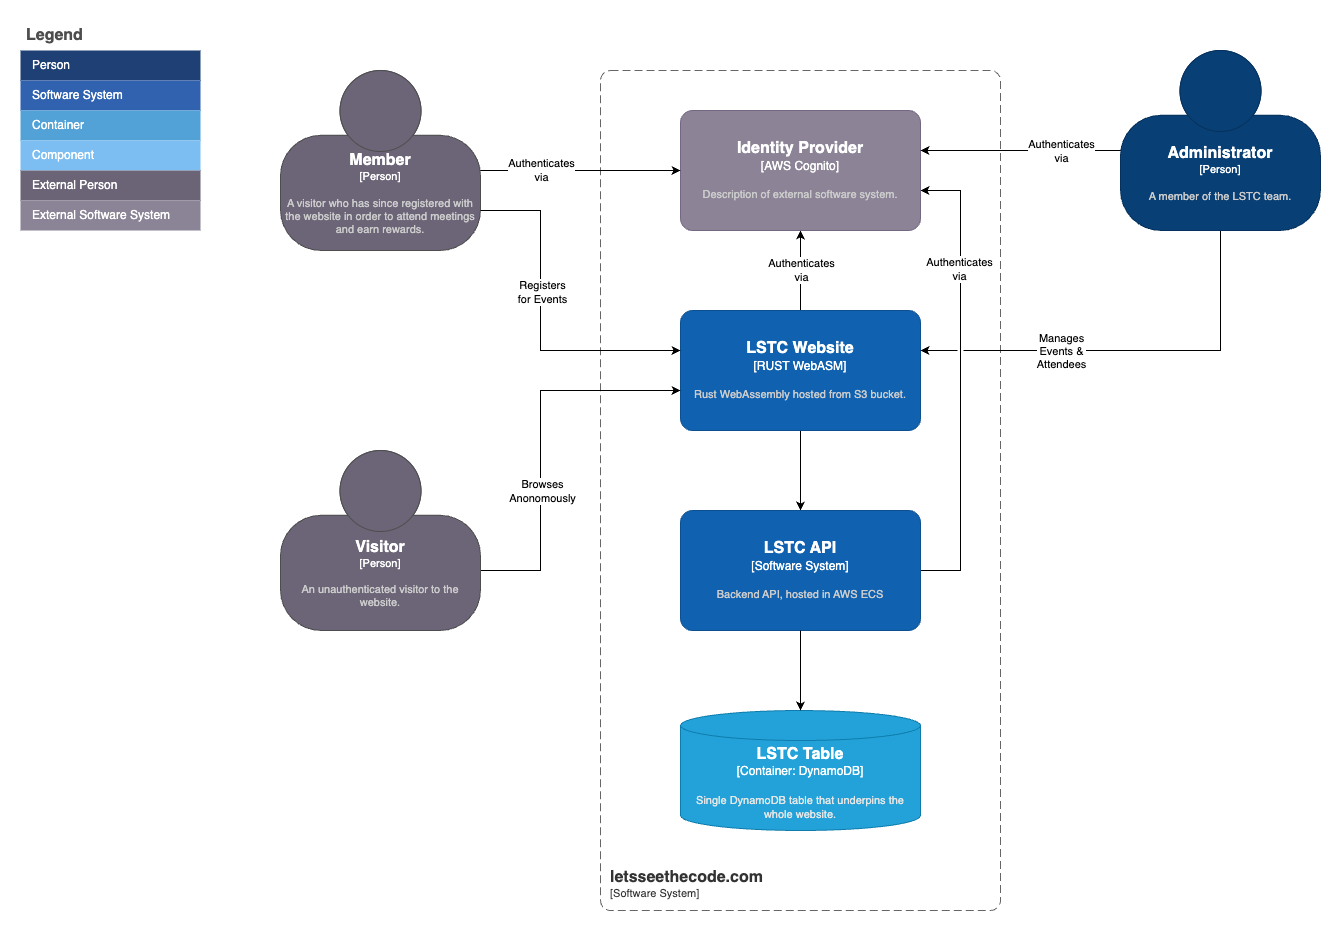

The diagram above was exported from draw.io. Its source (the exported page's mxGraphModel, read from the mxfile embedded in the PNG):
<mxGraphModel dx="2291" dy="1734" grid="1" gridSize="10" guides="1" tooltips="1" connect="1" arrows="1" fold="1" page="1" pageScale="1" pageWidth="1169" pageHeight="827" math="0" shadow="0">
  <root>
    <mxCell id="0" />
    <mxCell id="1" parent="0" />
    <object placeholders="1" c4Name="letsseethecode.com" c4Type="SystemScopeBoundary" c4Application="Software System" label="&lt;font style=&quot;font-size: 16px&quot;&gt;&lt;b&gt;&lt;div style=&quot;text-align: left&quot;&gt;%c4Name%&lt;/div&gt;&lt;/b&gt;&lt;/font&gt;&lt;div style=&quot;text-align: left&quot;&gt;[%c4Application%]&lt;/div&gt;" id="FRCarvuMjc1ZlPPhJh6M-1">
      <mxCell style="rounded=1;fontSize=11;whiteSpace=wrap;html=1;dashed=1;arcSize=20;fillColor=none;strokeColor=#666666;fontColor=#333333;labelBackgroundColor=none;align=left;verticalAlign=bottom;labelBorderColor=none;spacingTop=0;spacing=10;dashPattern=8 4;metaEdit=1;rotatable=0;perimeter=rectanglePerimeter;noLabel=0;labelPadding=0;allowArrows=0;connectable=0;expand=0;recursiveResize=0;editable=1;pointerEvents=0;absoluteArcSize=1;points=[[0.25,0,0],[0.5,0,0],[0.75,0,0],[1,0.25,0],[1,0.5,0],[1,0.75,0],[0.75,1,0],[0.5,1,0],[0.25,1,0],[0,0.75,0],[0,0.5,0],[0,0.25,0]];" vertex="1" parent="1">
        <mxGeometry x="200" y="-40" width="400" height="840" as="geometry" />
      </mxCell>
    </object>
    <mxCell id="FRCarvuMjc1ZlPPhJh6M-5" style="edgeStyle=orthogonalEdgeStyle;rounded=0;orthogonalLoop=1;jettySize=auto;html=1;jumpStyle=gap;" edge="1" parent="1" source="FRCarvuMjc1ZlPPhJh6M-2" target="FRCarvuMjc1ZlPPhJh6M-3">
      <mxGeometry relative="1" as="geometry" />
    </mxCell>
    <mxCell id="CcHhyitPXzlACJuDONRe-12" style="edgeStyle=orthogonalEdgeStyle;rounded=0;orthogonalLoop=1;jettySize=auto;html=1;jumpStyle=gap;" edge="1" parent="1" source="FRCarvuMjc1ZlPPhJh6M-2" target="FRCarvuMjc1ZlPPhJh6M-4">
      <mxGeometry relative="1" as="geometry">
        <Array as="points">
          <mxPoint x="400" y="150" />
          <mxPoint x="400" y="150" />
        </Array>
      </mxGeometry>
    </mxCell>
    <mxCell id="Wos_dJsIG_1WN2IQN5VY-1" value="Authenticates&lt;br&gt;via" style="edgeLabel;html=1;align=center;verticalAlign=middle;resizable=0;points=[];" vertex="1" connectable="0" parent="CcHhyitPXzlACJuDONRe-12">
      <mxGeometry x="0.025" relative="1" as="geometry">
        <mxPoint as="offset" />
      </mxGeometry>
    </mxCell>
    <object placeholders="1" c4Name="LSTC Website" c4Type="RUST WebASM" c4Description="Rust WebAssembly hosted from S3 bucket." label="&lt;font style=&quot;font-size: 16px&quot;&gt;&lt;b&gt;%c4Name%&lt;/b&gt;&lt;/font&gt;&lt;div&gt;[%c4Type%]&lt;/div&gt;&lt;br&gt;&lt;div&gt;&lt;font style=&quot;font-size: 11px&quot;&gt;&lt;font color=&quot;#cccccc&quot;&gt;%c4Description%&lt;/font&gt;&lt;/div&gt;" id="FRCarvuMjc1ZlPPhJh6M-2">
      <mxCell style="rounded=1;whiteSpace=wrap;html=1;labelBackgroundColor=none;fillColor=#1061B0;fontColor=#ffffff;align=center;arcSize=10;strokeColor=#0D5091;metaEdit=1;resizable=0;points=[[0.25,0,0],[0.5,0,0],[0.75,0,0],[1,0.25,0],[1,0.5,0],[1,0.75,0],[0.75,1,0],[0.5,1,0],[0.25,1,0],[0,0.75,0],[0,0.5,0],[0,0.25,0]];" vertex="1" parent="1">
        <mxGeometry x="280" y="200" width="240" height="120" as="geometry" />
      </mxCell>
    </object>
    <mxCell id="FRCarvuMjc1ZlPPhJh6M-6" style="edgeStyle=orthogonalEdgeStyle;rounded=0;orthogonalLoop=1;jettySize=auto;html=1;jumpStyle=gap;" edge="1" parent="1" source="FRCarvuMjc1ZlPPhJh6M-3" target="FRCarvuMjc1ZlPPhJh6M-4">
      <mxGeometry relative="1" as="geometry">
        <Array as="points">
          <mxPoint x="560" y="460" />
          <mxPoint x="560" y="80" />
        </Array>
      </mxGeometry>
    </mxCell>
    <mxCell id="Wos_dJsIG_1WN2IQN5VY-2" value="Authenticates&lt;br&gt;via" style="edgeLabel;html=1;align=center;verticalAlign=middle;resizable=0;points=[];" vertex="1" connectable="0" parent="FRCarvuMjc1ZlPPhJh6M-6">
      <mxGeometry x="0.487" y="2" relative="1" as="geometry">
        <mxPoint as="offset" />
      </mxGeometry>
    </mxCell>
    <object placeholders="1" c4Name="LSTC API" c4Type="Software System" c4Description="Backend API, hosted in AWS ECS" label="&lt;font style=&quot;font-size: 16px&quot;&gt;&lt;b&gt;%c4Name%&lt;/b&gt;&lt;/font&gt;&lt;div&gt;[%c4Type%]&lt;/div&gt;&lt;br&gt;&lt;div&gt;&lt;font style=&quot;font-size: 11px&quot;&gt;&lt;font color=&quot;#cccccc&quot;&gt;%c4Description%&lt;/font&gt;&lt;/div&gt;" id="FRCarvuMjc1ZlPPhJh6M-3">
      <mxCell style="rounded=1;whiteSpace=wrap;html=1;labelBackgroundColor=none;fillColor=#1061B0;fontColor=#ffffff;align=center;arcSize=10;strokeColor=#0D5091;metaEdit=1;resizable=0;points=[[0.25,0,0],[0.5,0,0],[0.75,0,0],[1,0.25,0],[1,0.5,0],[1,0.75,0],[0.75,1,0],[0.5,1,0],[0.25,1,0],[0,0.75,0],[0,0.5,0],[0,0.25,0]];" vertex="1" parent="1">
        <mxGeometry x="280" y="400" width="240" height="120" as="geometry" />
      </mxCell>
    </object>
    <object placeholders="1" c4Name="Identity Provider" c4Type="AWS Cognito" c4Description="Description of external software system." label="&lt;font style=&quot;font-size: 16px&quot;&gt;&lt;b&gt;%c4Name%&lt;/b&gt;&lt;/font&gt;&lt;div&gt;[%c4Type%]&lt;/div&gt;&lt;br&gt;&lt;div&gt;&lt;font style=&quot;font-size: 11px&quot;&gt;&lt;font color=&quot;#cccccc&quot;&gt;%c4Description%&lt;/font&gt;&lt;/div&gt;" id="FRCarvuMjc1ZlPPhJh6M-4">
      <mxCell style="rounded=1;whiteSpace=wrap;html=1;labelBackgroundColor=none;fillColor=#8C8496;fontColor=#ffffff;align=center;arcSize=10;strokeColor=#736782;metaEdit=1;resizable=0;points=[[0.25,0,0],[0.5,0,0],[0.75,0,0],[1,0.25,0],[1,0.5,0],[1,0.75,0],[0.75,1,0],[0.5,1,0],[0.25,1,0],[0,0.75,0],[0,0.5,0],[0,0.25,0]];" vertex="1" parent="1">
        <mxGeometry x="280" width="240" height="120" as="geometry" />
      </mxCell>
    </object>
    <object placeholders="1" c4Type="LSTC Table" c4Container="Container" c4Technology="DynamoDB" c4Description="Single DynamoDB table that underpins the whole website." label="&lt;font style=&quot;font-size: 16px&quot;&gt;&lt;b&gt;%c4Type%&lt;/b&gt;&lt;/font&gt;&lt;div&gt;[%c4Container%:&amp;nbsp;%c4Technology%]&lt;/div&gt;&lt;br&gt;&lt;div&gt;&lt;font style=&quot;font-size: 11px&quot;&gt;&lt;font color=&quot;#E6E6E6&quot;&gt;%c4Description%&lt;/font&gt;&lt;/div&gt;" id="FRCarvuMjc1ZlPPhJh6M-7">
      <mxCell style="shape=cylinder3;size=15;whiteSpace=wrap;html=1;boundedLbl=1;rounded=0;labelBackgroundColor=none;fillColor=#23A2D9;fontSize=12;fontColor=#ffffff;align=center;strokeColor=#0E7DAD;metaEdit=1;points=[[0.5,0,0],[1,0.25,0],[1,0.5,0],[1,0.75,0],[0.5,1,0],[0,0.75,0],[0,0.5,0],[0,0.25,0]];resizable=0;" vertex="1" parent="1">
        <mxGeometry x="280" y="600" width="240" height="120" as="geometry" />
      </mxCell>
    </object>
    <mxCell id="FRCarvuMjc1ZlPPhJh6M-8" style="edgeStyle=orthogonalEdgeStyle;rounded=0;orthogonalLoop=1;jettySize=auto;html=1;jumpStyle=gap;" edge="1" parent="1" source="FRCarvuMjc1ZlPPhJh6M-3" target="FRCarvuMjc1ZlPPhJh6M-7">
      <mxGeometry relative="1" as="geometry" />
    </mxCell>
    <mxCell id="CcHhyitPXzlACJuDONRe-1" style="edgeStyle=orthogonalEdgeStyle;rounded=0;orthogonalLoop=1;jettySize=auto;html=1;jumpStyle=gap;" edge="1" parent="1" source="CcHhyitPXzlACJuDONRe-3" target="FRCarvuMjc1ZlPPhJh6M-2">
      <mxGeometry relative="1" as="geometry">
        <Array as="points">
          <mxPoint x="140" y="460" />
          <mxPoint x="140" y="280" />
        </Array>
        <mxPoint x="191" y="-10" as="targetPoint" />
      </mxGeometry>
    </mxCell>
    <mxCell id="CcHhyitPXzlACJuDONRe-2" value="Browses&lt;br&gt;Anonomously" style="edgeLabel;html=1;align=center;verticalAlign=middle;resizable=0;points=[];" vertex="1" connectable="0" parent="CcHhyitPXzlACJuDONRe-1">
      <mxGeometry x="-0.0471" y="-1" relative="1" as="geometry">
        <mxPoint y="41" as="offset" />
      </mxGeometry>
    </mxCell>
    <object placeholders="1" c4Name="Visitor" c4Type="Person" c4Description="An unauthenticated visitor to the website." label="&lt;font style=&quot;font-size: 16px&quot;&gt;&lt;b&gt;%c4Name%&lt;/b&gt;&lt;/font&gt;&lt;div&gt;[%c4Type%]&lt;/div&gt;&lt;br&gt;&lt;div&gt;&lt;font style=&quot;font-size: 11px&quot;&gt;&lt;font color=&quot;#cccccc&quot;&gt;%c4Description%&lt;/font&gt;&lt;/div&gt;" id="CcHhyitPXzlACJuDONRe-3">
      <mxCell style="html=1;fontSize=11;dashed=0;whiteSpace=wrap;fillColor=#6C6477;strokeColor=#4D4D4D;fontColor=#ffffff;shape=mxgraph.c4.person2;align=center;metaEdit=1;points=[[0.5,0,0],[1,0.5,0],[1,0.75,0],[0.75,1,0],[0.5,1,0],[0.25,1,0],[0,0.75,0],[0,0.5,0]];resizable=0;" vertex="1" parent="1">
        <mxGeometry x="-120" y="340" width="200" height="180" as="geometry" />
      </mxCell>
    </object>
    <mxCell id="CcHhyitPXzlACJuDONRe-5" style="edgeStyle=orthogonalEdgeStyle;rounded=0;orthogonalLoop=1;jettySize=auto;html=1;jumpStyle=gap;" edge="1" parent="1" source="CcHhyitPXzlACJuDONRe-7" target="FRCarvuMjc1ZlPPhJh6M-2">
      <mxGeometry relative="1" as="geometry">
        <Array as="points">
          <mxPoint x="820" y="240" />
        </Array>
        <mxPoint x="750" y="120" as="sourcePoint" />
        <mxPoint x="450" y="240" as="targetPoint" />
      </mxGeometry>
    </mxCell>
    <mxCell id="CcHhyitPXzlACJuDONRe-6" value="Manages&lt;br&gt;Events &amp;amp;&lt;br&gt;Attendees" style="edgeLabel;html=1;align=center;verticalAlign=middle;resizable=0;points=[];" vertex="1" connectable="0" parent="CcHhyitPXzlACJuDONRe-5">
      <mxGeometry x="0.025" relative="1" as="geometry">
        <mxPoint x="-65" as="offset" />
      </mxGeometry>
    </mxCell>
    <mxCell id="CcHhyitPXzlACJuDONRe-11" style="edgeStyle=orthogonalEdgeStyle;rounded=0;orthogonalLoop=1;jettySize=auto;html=1;jumpStyle=gap;" edge="1" parent="1" source="CcHhyitPXzlACJuDONRe-7" target="FRCarvuMjc1ZlPPhJh6M-4">
      <mxGeometry relative="1" as="geometry">
        <mxPoint x="920" y="-80" as="sourcePoint" />
        <mxPoint x="520" y="-80" as="targetPoint" />
        <Array as="points">
          <mxPoint x="610" y="40" />
          <mxPoint x="610" y="40" />
        </Array>
      </mxGeometry>
    </mxCell>
    <mxCell id="CcHhyitPXzlACJuDONRe-16" value="Authenticates&lt;br&gt;via" style="edgeLabel;html=1;align=center;verticalAlign=middle;resizable=0;points=[];" vertex="1" connectable="0" parent="CcHhyitPXzlACJuDONRe-11">
      <mxGeometry x="-0.4" relative="1" as="geometry">
        <mxPoint as="offset" />
      </mxGeometry>
    </mxCell>
    <object placeholders="1" c4Name="Administrator" c4Type="Person" c4Description="A member of the LSTC team." label="&lt;font style=&quot;font-size: 16px&quot;&gt;&lt;b&gt;%c4Name%&lt;/b&gt;&lt;/font&gt;&lt;div&gt;[%c4Type%]&lt;/div&gt;&lt;br&gt;&lt;div&gt;&lt;font style=&quot;font-size: 11px&quot;&gt;&lt;font color=&quot;#cccccc&quot;&gt;%c4Description%&lt;/font&gt;&lt;/div&gt;" id="CcHhyitPXzlACJuDONRe-7">
      <mxCell style="html=1;fontSize=11;dashed=0;whiteSpace=wrap;fillColor=#083F75;strokeColor=#06315C;fontColor=#ffffff;shape=mxgraph.c4.person2;align=center;metaEdit=1;points=[[0.5,0,0],[1,0.5,0],[1,0.75,0],[0.75,1,0],[0.5,1,0],[0.25,1,0],[0,0.75,0],[0,0.5,0]];resizable=0;" vertex="1" parent="1">
        <mxGeometry x="720" y="-60" width="200" height="180" as="geometry" />
      </mxCell>
    </object>
    <mxCell id="CcHhyitPXzlACJuDONRe-15" style="edgeStyle=orthogonalEdgeStyle;rounded=0;orthogonalLoop=1;jettySize=auto;html=1;jumpStyle=gap;" edge="1" parent="1" source="CcHhyitPXzlACJuDONRe-8" target="FRCarvuMjc1ZlPPhJh6M-4">
      <mxGeometry relative="1" as="geometry">
        <mxPoint x="20" y="70" as="sourcePoint" />
        <Array as="points">
          <mxPoint x="160" y="60" />
          <mxPoint x="160" y="60" />
        </Array>
      </mxGeometry>
    </mxCell>
    <mxCell id="CcHhyitPXzlACJuDONRe-17" value="Authenticates&lt;br&gt;via" style="edgeLabel;html=1;align=center;verticalAlign=middle;resizable=0;points=[];" vertex="1" connectable="0" parent="CcHhyitPXzlACJuDONRe-15">
      <mxGeometry x="-0.4" y="1" relative="1" as="geometry">
        <mxPoint as="offset" />
      </mxGeometry>
    </mxCell>
    <object placeholders="1" c4Name="Member" c4Type="Person" c4Description="A visitor who has since registered with the website in order to attend meetings and earn rewards." label="&lt;font style=&quot;font-size: 16px&quot;&gt;&lt;b&gt;%c4Name%&lt;/b&gt;&lt;/font&gt;&lt;div&gt;[%c4Type%]&lt;/div&gt;&lt;br&gt;&lt;div&gt;&lt;font style=&quot;font-size: 11px&quot;&gt;&lt;font color=&quot;#cccccc&quot;&gt;%c4Description%&lt;/font&gt;&lt;/div&gt;" id="CcHhyitPXzlACJuDONRe-8">
      <mxCell style="html=1;fontSize=11;dashed=0;whiteSpace=wrap;fillColor=#6C6477;strokeColor=#4D4D4D;fontColor=#ffffff;shape=mxgraph.c4.person2;align=center;metaEdit=1;points=[[0.5,0,0],[1,0.5,0],[1,0.75,0],[0.75,1,0],[0.5,1,0],[0.25,1,0],[0,0.75,0],[0,0.5,0]];resizable=0;" vertex="1" parent="1">
        <mxGeometry x="-120" y="-40" width="200" height="180" as="geometry" />
      </mxCell>
    </object>
    <mxCell id="CcHhyitPXzlACJuDONRe-9" style="edgeStyle=orthogonalEdgeStyle;rounded=0;orthogonalLoop=1;jettySize=auto;html=1;jumpStyle=gap;" edge="1" parent="1" source="CcHhyitPXzlACJuDONRe-8" target="FRCarvuMjc1ZlPPhJh6M-2">
      <mxGeometry relative="1" as="geometry">
        <Array as="points">
          <mxPoint x="140" y="100" />
          <mxPoint x="140" y="240" />
        </Array>
        <mxPoint x="191" y="50" as="targetPoint" />
      </mxGeometry>
    </mxCell>
    <mxCell id="CcHhyitPXzlACJuDONRe-10" value="Registers&lt;br&gt;for Events" style="edgeLabel;html=1;align=center;verticalAlign=middle;resizable=0;points=[];" vertex="1" connectable="0" parent="CcHhyitPXzlACJuDONRe-9">
      <mxGeometry x="0.0286" y="1" relative="1" as="geometry">
        <mxPoint y="-34" as="offset" />
      </mxGeometry>
    </mxCell>
    <mxCell id="q3PfMsEBKTkBQWm5VJTV-1" value="Legend" style="shape=table;startSize=30;container=1;collapsible=0;childLayout=tableLayout;fontSize=16;align=left;verticalAlign=top;fillColor=none;strokeColor=none;fontColor=#4D4D4D;fontStyle=1;spacingLeft=6;spacing=0;resizable=0;" vertex="1" parent="1">
      <mxGeometry x="-380" y="-90" width="180" height="210" as="geometry" />
    </mxCell>
    <mxCell id="q3PfMsEBKTkBQWm5VJTV-2" value="" style="shape=tableRow;horizontal=0;startSize=0;swimlaneHead=0;swimlaneBody=0;strokeColor=inherit;top=0;left=0;bottom=0;right=0;collapsible=0;dropTarget=0;fillColor=none;points=[[0,0.5],[1,0.5]];portConstraint=eastwest;fontSize=12;" vertex="1" parent="q3PfMsEBKTkBQWm5VJTV-1">
      <mxGeometry y="30" width="180" height="30" as="geometry" />
    </mxCell>
    <mxCell id="q3PfMsEBKTkBQWm5VJTV-3" value="Person" style="shape=partialRectangle;html=1;whiteSpace=wrap;connectable=0;strokeColor=inherit;overflow=hidden;fillColor=#1E4074;top=0;left=0;bottom=0;right=0;pointerEvents=1;fontSize=12;align=left;fontColor=#FFFFFF;gradientColor=none;spacingLeft=10;spacingRight=4;" vertex="1" parent="q3PfMsEBKTkBQWm5VJTV-2">
      <mxGeometry width="180" height="30" as="geometry">
        <mxRectangle width="180" height="30" as="alternateBounds" />
      </mxGeometry>
    </mxCell>
    <mxCell id="q3PfMsEBKTkBQWm5VJTV-4" value="" style="shape=tableRow;horizontal=0;startSize=0;swimlaneHead=0;swimlaneBody=0;strokeColor=inherit;top=0;left=0;bottom=0;right=0;collapsible=0;dropTarget=0;fillColor=none;points=[[0,0.5],[1,0.5]];portConstraint=eastwest;fontSize=12;" vertex="1" parent="q3PfMsEBKTkBQWm5VJTV-1">
      <mxGeometry y="60" width="180" height="30" as="geometry" />
    </mxCell>
    <mxCell id="q3PfMsEBKTkBQWm5VJTV-5" value="Software System" style="shape=partialRectangle;html=1;whiteSpace=wrap;connectable=0;strokeColor=inherit;overflow=hidden;fillColor=#3162AF;top=0;left=0;bottom=0;right=0;pointerEvents=1;fontSize=12;align=left;fontColor=#FFFFFF;gradientColor=none;spacingLeft=10;spacingRight=4;" vertex="1" parent="q3PfMsEBKTkBQWm5VJTV-4">
      <mxGeometry width="180" height="30" as="geometry">
        <mxRectangle width="180" height="30" as="alternateBounds" />
      </mxGeometry>
    </mxCell>
    <mxCell id="q3PfMsEBKTkBQWm5VJTV-6" value="" style="shape=tableRow;horizontal=0;startSize=0;swimlaneHead=0;swimlaneBody=0;strokeColor=inherit;top=0;left=0;bottom=0;right=0;collapsible=0;dropTarget=0;fillColor=none;points=[[0,0.5],[1,0.5]];portConstraint=eastwest;fontSize=12;" vertex="1" parent="q3PfMsEBKTkBQWm5VJTV-1">
      <mxGeometry y="90" width="180" height="30" as="geometry" />
    </mxCell>
    <mxCell id="q3PfMsEBKTkBQWm5VJTV-7" value="Container" style="shape=partialRectangle;html=1;whiteSpace=wrap;connectable=0;strokeColor=inherit;overflow=hidden;fillColor=#52a2d8;top=0;left=0;bottom=0;right=0;pointerEvents=1;fontSize=12;align=left;fontColor=#FFFFFF;gradientColor=none;spacingLeft=10;spacingRight=4;" vertex="1" parent="q3PfMsEBKTkBQWm5VJTV-6">
      <mxGeometry width="180" height="30" as="geometry">
        <mxRectangle width="180" height="30" as="alternateBounds" />
      </mxGeometry>
    </mxCell>
    <mxCell id="q3PfMsEBKTkBQWm5VJTV-8" value="" style="shape=tableRow;horizontal=0;startSize=0;swimlaneHead=0;swimlaneBody=0;strokeColor=inherit;top=0;left=0;bottom=0;right=0;collapsible=0;dropTarget=0;fillColor=none;points=[[0,0.5],[1,0.5]];portConstraint=eastwest;fontSize=12;" vertex="1" parent="q3PfMsEBKTkBQWm5VJTV-1">
      <mxGeometry y="120" width="180" height="30" as="geometry" />
    </mxCell>
    <mxCell id="q3PfMsEBKTkBQWm5VJTV-9" value="Component" style="shape=partialRectangle;html=1;whiteSpace=wrap;connectable=0;strokeColor=inherit;overflow=hidden;fillColor=#7dbef2;top=0;left=0;bottom=0;right=0;pointerEvents=1;fontSize=12;align=left;fontColor=#FFFFFF;gradientColor=none;spacingLeft=10;spacingRight=4;" vertex="1" parent="q3PfMsEBKTkBQWm5VJTV-8">
      <mxGeometry width="180" height="30" as="geometry">
        <mxRectangle width="180" height="30" as="alternateBounds" />
      </mxGeometry>
    </mxCell>
    <mxCell id="q3PfMsEBKTkBQWm5VJTV-10" value="" style="shape=tableRow;horizontal=0;startSize=0;swimlaneHead=0;swimlaneBody=0;strokeColor=inherit;top=0;left=0;bottom=0;right=0;collapsible=0;dropTarget=0;fillColor=none;points=[[0,0.5],[1,0.5]];portConstraint=eastwest;fontSize=12;" vertex="1" parent="q3PfMsEBKTkBQWm5VJTV-1">
      <mxGeometry y="150" width="180" height="30" as="geometry" />
    </mxCell>
    <mxCell id="q3PfMsEBKTkBQWm5VJTV-11" value="External Person" style="shape=partialRectangle;html=1;whiteSpace=wrap;connectable=0;strokeColor=inherit;overflow=hidden;fillColor=#6b6477;top=0;left=0;bottom=0;right=0;pointerEvents=1;fontSize=12;align=left;fontColor=#FFFFFF;gradientColor=none;spacingLeft=10;spacingRight=4;" vertex="1" parent="q3PfMsEBKTkBQWm5VJTV-10">
      <mxGeometry width="180" height="30" as="geometry">
        <mxRectangle width="180" height="30" as="alternateBounds" />
      </mxGeometry>
    </mxCell>
    <mxCell id="q3PfMsEBKTkBQWm5VJTV-12" value="" style="shape=tableRow;horizontal=0;startSize=0;swimlaneHead=0;swimlaneBody=0;strokeColor=inherit;top=0;left=0;bottom=0;right=0;collapsible=0;dropTarget=0;fillColor=none;points=[[0,0.5],[1,0.5]];portConstraint=eastwest;fontSize=12;" vertex="1" parent="q3PfMsEBKTkBQWm5VJTV-1">
      <mxGeometry y="180" width="180" height="30" as="geometry" />
    </mxCell>
    <mxCell id="q3PfMsEBKTkBQWm5VJTV-13" value="External Software System" style="shape=partialRectangle;html=1;whiteSpace=wrap;connectable=0;strokeColor=inherit;overflow=hidden;fillColor=#8b8496;top=0;left=0;bottom=0;right=0;pointerEvents=1;fontSize=12;align=left;fontColor=#FFFFFF;gradientColor=none;spacingLeft=10;spacingRight=4;" vertex="1" parent="q3PfMsEBKTkBQWm5VJTV-12">
      <mxGeometry width="180" height="30" as="geometry">
        <mxRectangle width="180" height="30" as="alternateBounds" />
      </mxGeometry>
    </mxCell>
  </root>
</mxGraphModel>